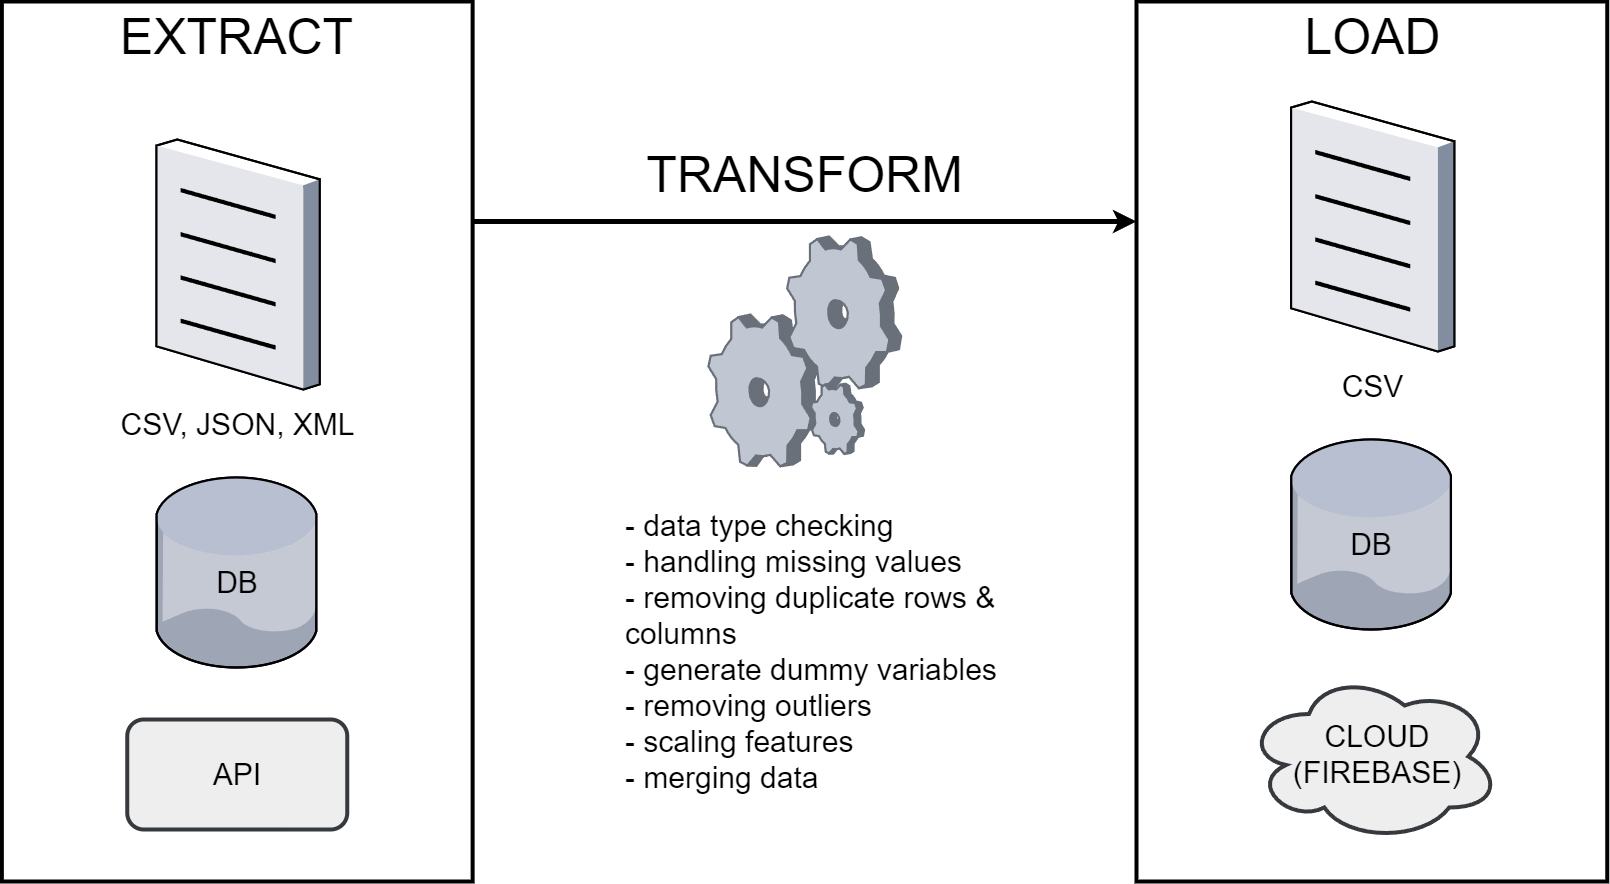

The diagram above was exported from draw.io. Its source (the exported page's mxGraphModel, read from the mxfile embedded in the PNG):
<mxGraphModel dx="25425" dy="2433" grid="1" gridSize="10" guides="1" tooltips="1" connect="1" arrows="1" fold="1" page="0" pageScale="1" pageWidth="827" pageHeight="1169" math="0" shadow="0">
  <root>
    <mxCell id="0" />
    <mxCell id="1" parent="0" />
    <mxCell id="2" value="" style="rounded=0;whiteSpace=wrap;html=1;fillColor=none;strokeWidth=4;" vertex="1" parent="1">
      <mxGeometry x="-21540" y="-520" width="470.75" height="880" as="geometry" />
    </mxCell>
    <mxCell id="3" value="" style="ellipse;shape=cloud;whiteSpace=wrap;html=1;fillColor=#eeeeee;strokeColor=#36393d;strokeWidth=4;" vertex="1" parent="1">
      <mxGeometry x="-21431.28" y="150" width="255" height="170" as="geometry" />
    </mxCell>
    <mxCell id="4" value="" style="rounded=0;whiteSpace=wrap;html=1;fillColor=none;strokeWidth=4;" vertex="1" parent="1">
      <mxGeometry x="-22674.63" y="-520" width="470.75" height="880" as="geometry" />
    </mxCell>
    <mxCell id="5" value="" style="verticalLabelPosition=bottom;sketch=0;aspect=fixed;html=1;verticalAlign=top;strokeColor=none;align=center;outlineConnect=0;shape=mxgraph.citrix.document;" vertex="1" parent="1">
      <mxGeometry x="-22520" y="-382" width="163.19" height="250" as="geometry" />
    </mxCell>
    <mxCell id="6" value="" style="verticalLabelPosition=bottom;sketch=0;aspect=fixed;html=1;verticalAlign=top;strokeColor=none;align=center;outlineConnect=0;shape=mxgraph.citrix.database;" vertex="1" parent="1">
      <mxGeometry x="-22520" y="-44" width="161.5" height="190" as="geometry" />
    </mxCell>
    <mxCell id="7" value="CSV, JSON, XML" style="text;html=1;align=center;verticalAlign=middle;whiteSpace=wrap;rounded=0;fontSize=30;" vertex="1" parent="1">
      <mxGeometry x="-22636.7" y="-132" width="396.59" height="70" as="geometry" />
    </mxCell>
    <mxCell id="8" value="DB" style="text;html=1;align=center;verticalAlign=middle;whiteSpace=wrap;rounded=0;fontSize=30;" vertex="1" parent="1">
      <mxGeometry x="-22584.25" y="26" width="290" height="70" as="geometry" />
    </mxCell>
    <mxCell id="9" value="" style="rounded=1;whiteSpace=wrap;html=1;fillColor=#eeeeee;strokeColor=#36393d;strokeWidth=4;" vertex="1" parent="1">
      <mxGeometry x="-22549.25" y="198" width="220" height="110" as="geometry" />
    </mxCell>
    <mxCell id="10" value="API" style="text;html=1;align=center;verticalAlign=middle;whiteSpace=wrap;rounded=0;fontSize=30;" vertex="1" parent="1">
      <mxGeometry x="-22584.25" y="218" width="290" height="70" as="geometry" />
    </mxCell>
    <mxCell id="11" value="" style="endArrow=classic;html=1;rounded=0;fontSize=12;startSize=8;endSize=8;curved=1;exitX=1;exitY=0.25;exitDx=0;exitDy=0;strokeWidth=5;entryX=0;entryY=0.25;entryDx=0;entryDy=0;" edge="1" source="4" target="2" parent="1">
      <mxGeometry width="50" height="50" relative="1" as="geometry">
        <mxPoint x="-21980" y="-140" as="sourcePoint" />
        <mxPoint x="-21550" y="-80" as="targetPoint" />
      </mxGeometry>
    </mxCell>
    <mxCell id="12" value="" style="verticalLabelPosition=bottom;sketch=0;aspect=fixed;html=1;verticalAlign=top;strokeColor=none;align=center;outlineConnect=0;shape=mxgraph.citrix.document;" vertex="1" parent="1">
      <mxGeometry x="-21385.37" y="-420" width="163.19" height="250" as="geometry" />
    </mxCell>
    <mxCell id="13" value="" style="verticalLabelPosition=bottom;sketch=0;aspect=fixed;html=1;verticalAlign=top;strokeColor=none;align=center;outlineConnect=0;shape=mxgraph.citrix.database;" vertex="1" parent="1">
      <mxGeometry x="-21385.37" y="-82" width="161.5" height="190" as="geometry" />
    </mxCell>
    <mxCell id="14" value="CSV" style="text;html=1;align=center;verticalAlign=middle;whiteSpace=wrap;rounded=0;fontSize=30;" vertex="1" parent="1">
      <mxGeometry x="-21502.07" y="-170" width="396.59" height="70" as="geometry" />
    </mxCell>
    <mxCell id="15" value="DB" style="text;html=1;align=center;verticalAlign=middle;whiteSpace=wrap;rounded=0;fontSize=30;" vertex="1" parent="1">
      <mxGeometry x="-21449.62" y="-12" width="290" height="70" as="geometry" />
    </mxCell>
    <mxCell id="16" value="CLOUD&lt;div&gt;(FIREBASE)&lt;/div&gt;" style="text;html=1;align=center;verticalAlign=middle;whiteSpace=wrap;rounded=0;fontSize=30;" vertex="1" parent="1">
      <mxGeometry x="-21444" y="198" width="290" height="70" as="geometry" />
    </mxCell>
    <mxCell id="17" value="TRANSFORM" style="text;html=1;align=center;verticalAlign=middle;whiteSpace=wrap;rounded=0;fontSize=50;" vertex="1" parent="1">
      <mxGeometry x="-22070" y="-382" width="396.59" height="70" as="geometry" />
    </mxCell>
    <mxCell id="18" value="EXTRACT" style="text;html=1;align=center;verticalAlign=middle;whiteSpace=wrap;rounded=0;fontSize=50;" vertex="1" parent="1">
      <mxGeometry x="-22637.55" y="-520" width="396.59" height="70" as="geometry" />
    </mxCell>
    <mxCell id="19" value="LOAD" style="text;html=1;align=center;verticalAlign=middle;whiteSpace=wrap;rounded=0;fontSize=50;" vertex="1" parent="1">
      <mxGeometry x="-21502.07" y="-520" width="396.59" height="70" as="geometry" />
    </mxCell>
    <mxCell id="20" value="" style="verticalLabelPosition=bottom;sketch=0;aspect=fixed;html=1;verticalAlign=top;strokeColor=none;align=center;outlineConnect=0;shape=mxgraph.citrix.process;" vertex="1" parent="1">
      <mxGeometry x="-21968.050000000003" y="-285" width="192.7" height="229.75" as="geometry" />
    </mxCell>
    <mxCell id="21" value="- data type checking&lt;div&gt;- handling missing values&lt;/div&gt;&lt;div&gt;- removing duplicate rows &amp;amp; columns&lt;/div&gt;&lt;div&gt;- generate dummy variables&lt;/div&gt;&lt;div&gt;- removing outliers&lt;/div&gt;&lt;div&gt;- scaling features&lt;/div&gt;&lt;div&gt;- merging data&lt;/div&gt;" style="text;html=1;align=left;verticalAlign=top;whiteSpace=wrap;rounded=0;fontSize=30;" vertex="1" parent="1">
      <mxGeometry x="-22053.41" y="-20" width="380" height="302" as="geometry" />
    </mxCell>
  </root>
</mxGraphModel>